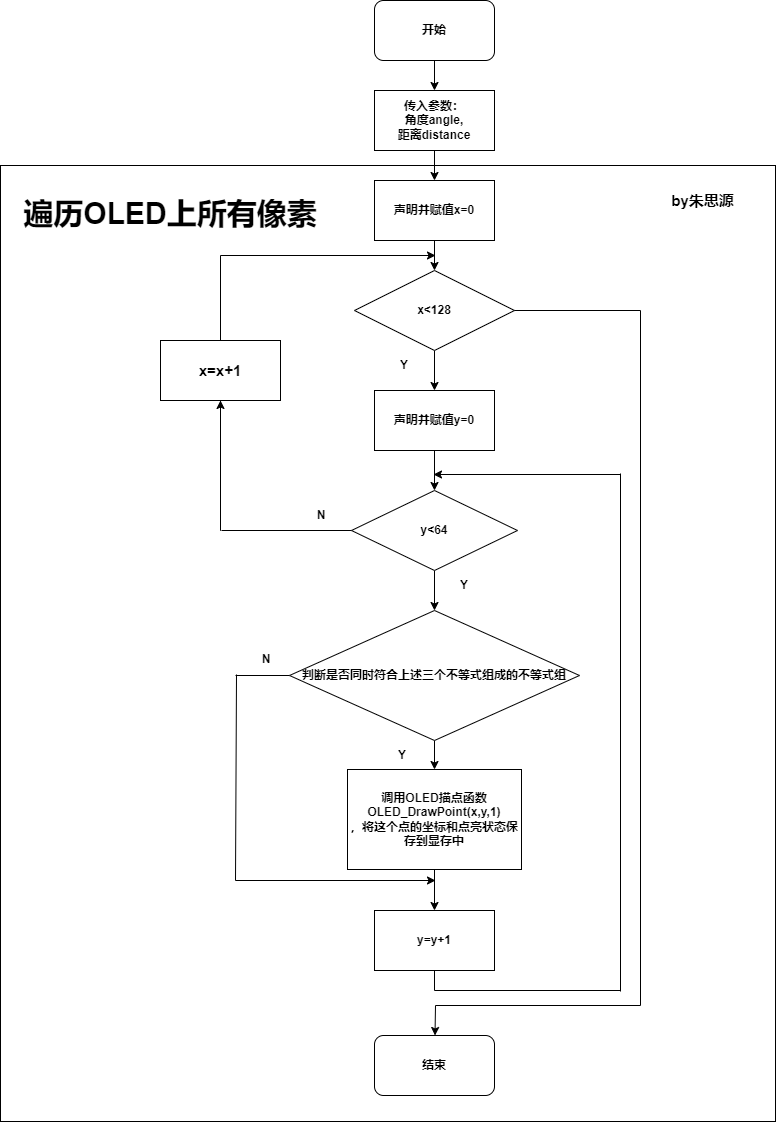

The diagram above was exported from draw.io. Its source (the exported page's mxGraphModel, read from the mxfile embedded in the PNG):
<mxGraphModel dx="2500" dy="896" grid="1" gridSize="5" guides="1" tooltips="1" connect="1" arrows="1" fold="1" page="1" pageScale="1" pageWidth="827" pageHeight="1169" math="0" shadow="0">
  <root>
    <mxCell id="0" />
    <mxCell id="1" parent="0" />
    <mxCell id="2kwzSo2B0D1cZUg2qzON-46" value="" style="rounded=0;whiteSpace=wrap;html=1;fontStyle=1" vertex="1" parent="1">
      <mxGeometry x="-40" y="465" width="775" height="956" as="geometry" />
    </mxCell>
    <mxCell id="2kwzSo2B0D1cZUg2qzON-4" style="edgeStyle=orthogonalEdgeStyle;rounded=0;orthogonalLoop=1;jettySize=auto;html=1;entryX=0.5;entryY=0;entryDx=0;entryDy=0;fontStyle=1" edge="1" parent="1" source="2kwzSo2B0D1cZUg2qzON-2" target="2kwzSo2B0D1cZUg2qzON-3">
      <mxGeometry relative="1" as="geometry" />
    </mxCell>
    <mxCell id="2kwzSo2B0D1cZUg2qzON-2" value="开始" style="rounded=1;whiteSpace=wrap;html=1;fontStyle=1" vertex="1" parent="1">
      <mxGeometry x="334" y="300" width="120" height="60" as="geometry" />
    </mxCell>
    <mxCell id="2kwzSo2B0D1cZUg2qzON-10" style="edgeStyle=orthogonalEdgeStyle;rounded=0;orthogonalLoop=1;jettySize=auto;html=1;entryX=0.5;entryY=0;entryDx=0;entryDy=0;fontStyle=1" edge="1" parent="1" source="2kwzSo2B0D1cZUg2qzON-3" target="2kwzSo2B0D1cZUg2qzON-5">
      <mxGeometry relative="1" as="geometry" />
    </mxCell>
    <mxCell id="2kwzSo2B0D1cZUg2qzON-3" value="传入参数：&lt;br&gt;角度angle,&lt;br&gt;距离distance" style="rounded=0;whiteSpace=wrap;html=1;fontStyle=1" vertex="1" parent="1">
      <mxGeometry x="334" y="390" width="120" height="60" as="geometry" />
    </mxCell>
    <mxCell id="2kwzSo2B0D1cZUg2qzON-15" style="edgeStyle=orthogonalEdgeStyle;rounded=0;orthogonalLoop=1;jettySize=auto;html=1;entryX=0.5;entryY=0;entryDx=0;entryDy=0;fontStyle=1" edge="1" parent="1" source="2kwzSo2B0D1cZUg2qzON-5" target="2kwzSo2B0D1cZUg2qzON-12">
      <mxGeometry relative="1" as="geometry" />
    </mxCell>
    <mxCell id="2kwzSo2B0D1cZUg2qzON-5" value="声明并赋值x=0" style="rounded=0;whiteSpace=wrap;html=1;fontStyle=1" vertex="1" parent="1">
      <mxGeometry x="334" y="480" width="120" height="60" as="geometry" />
    </mxCell>
    <mxCell id="2kwzSo2B0D1cZUg2qzON-6" value="遍历OLED上所有像素" style="text;html=1;strokeColor=none;fillColor=none;align=center;verticalAlign=middle;whiteSpace=wrap;rounded=0;fontSize=30;fontStyle=1" vertex="1" parent="1">
      <mxGeometry x="-20" y="480" width="300" height="65" as="geometry" />
    </mxCell>
    <mxCell id="2kwzSo2B0D1cZUg2qzON-17" style="edgeStyle=orthogonalEdgeStyle;rounded=0;orthogonalLoop=1;jettySize=auto;html=1;entryX=0.5;entryY=0;entryDx=0;entryDy=0;fontStyle=1" edge="1" parent="1" source="2kwzSo2B0D1cZUg2qzON-7" target="2kwzSo2B0D1cZUg2qzON-13">
      <mxGeometry relative="1" as="geometry" />
    </mxCell>
    <mxCell id="2kwzSo2B0D1cZUg2qzON-7" value="声明并赋值y=0" style="rounded=0;whiteSpace=wrap;html=1;fontStyle=1" vertex="1" parent="1">
      <mxGeometry x="334" y="690" width="120" height="60" as="geometry" />
    </mxCell>
    <mxCell id="2kwzSo2B0D1cZUg2qzON-23" style="edgeStyle=orthogonalEdgeStyle;rounded=0;orthogonalLoop=1;jettySize=auto;html=1;fontStyle=1" edge="1" parent="1" source="2kwzSo2B0D1cZUg2qzON-9" target="2kwzSo2B0D1cZUg2qzON-21">
      <mxGeometry relative="1" as="geometry" />
    </mxCell>
    <mxCell id="2kwzSo2B0D1cZUg2qzON-9" value="判断是否同时符合上述三个不等式组成的不等式组" style="rhombus;whiteSpace=wrap;html=1;fontStyle=1" vertex="1" parent="1">
      <mxGeometry x="249" y="910" width="290" height="130" as="geometry" />
    </mxCell>
    <mxCell id="2kwzSo2B0D1cZUg2qzON-16" style="edgeStyle=orthogonalEdgeStyle;rounded=0;orthogonalLoop=1;jettySize=auto;html=1;entryX=0.5;entryY=0;entryDx=0;entryDy=0;fontStyle=1" edge="1" parent="1" source="2kwzSo2B0D1cZUg2qzON-12" target="2kwzSo2B0D1cZUg2qzON-7">
      <mxGeometry relative="1" as="geometry" />
    </mxCell>
    <mxCell id="2kwzSo2B0D1cZUg2qzON-12" value="x&amp;lt;128" style="rhombus;whiteSpace=wrap;html=1;fontStyle=1" vertex="1" parent="1">
      <mxGeometry x="314" y="570" width="160" height="80" as="geometry" />
    </mxCell>
    <mxCell id="2kwzSo2B0D1cZUg2qzON-18" style="edgeStyle=orthogonalEdgeStyle;rounded=0;orthogonalLoop=1;jettySize=auto;html=1;entryX=0.5;entryY=0;entryDx=0;entryDy=0;fontStyle=1" edge="1" parent="1" source="2kwzSo2B0D1cZUg2qzON-13" target="2kwzSo2B0D1cZUg2qzON-9">
      <mxGeometry relative="1" as="geometry" />
    </mxCell>
    <mxCell id="2kwzSo2B0D1cZUg2qzON-13" value="y&amp;lt;64" style="rhombus;whiteSpace=wrap;html=1;fontStyle=1" vertex="1" parent="1">
      <mxGeometry x="311" y="790" width="166" height="80" as="geometry" />
    </mxCell>
    <mxCell id="2kwzSo2B0D1cZUg2qzON-19" value="Y" style="text;html=1;strokeColor=none;fillColor=none;align=center;verticalAlign=middle;whiteSpace=wrap;rounded=0;fontStyle=1" vertex="1" parent="1">
      <mxGeometry x="334" y="650" width="60" height="30" as="geometry" />
    </mxCell>
    <mxCell id="2kwzSo2B0D1cZUg2qzON-20" value="by朱思源" style="text;html=1;strokeColor=none;fillColor=none;align=center;verticalAlign=middle;whiteSpace=wrap;rounded=0;fontSize=15;fontStyle=1" vertex="1" parent="1">
      <mxGeometry x="610" y="480" width="105" height="40" as="geometry" />
    </mxCell>
    <mxCell id="2kwzSo2B0D1cZUg2qzON-24" style="edgeStyle=orthogonalEdgeStyle;rounded=0;orthogonalLoop=1;jettySize=auto;html=1;entryX=0.5;entryY=0;entryDx=0;entryDy=0;fontStyle=1" edge="1" parent="1" source="2kwzSo2B0D1cZUg2qzON-21" target="2kwzSo2B0D1cZUg2qzON-22">
      <mxGeometry relative="1" as="geometry" />
    </mxCell>
    <mxCell id="2kwzSo2B0D1cZUg2qzON-21" value="调用OLED描点函数&lt;span style=&quot;font-size:12.0pt;line-height:&lt;br/&gt;125%;font-family:Consolas;mso-fareast-font-family:宋体;mso-bidi-font-family:宋体;&lt;br/&gt;color:#DCDCAA;mso-ansi-language:EN-US;mso-fareast-language:ZH-CN;mso-bidi-language:&lt;br/&gt;AR-SA&quot; lang=&quot;EN-US&quot;&gt;OLED_DrawPoint&lt;/span&gt;&lt;span style=&quot;font-size:12.0pt;&lt;br/&gt;line-height:125%;font-family:Consolas;mso-fareast-font-family:宋体;mso-bidi-font-family:&lt;br/&gt;宋体;color:#D4D4D4;mso-ansi-language:EN-US;mso-fareast-language:ZH-CN;mso-bidi-language:&lt;br/&gt;AR-SA&quot; lang=&quot;EN-US&quot;&gt;(x,y,&lt;/span&gt;&lt;span style=&quot;font-size:12.0pt;line-height:125%;&lt;br/&gt;font-family:Consolas;mso-fareast-font-family:宋体;mso-bidi-font-family:宋体;&lt;br/&gt;color:#B5CEA8;mso-ansi-language:EN-US;mso-fareast-language:ZH-CN;mso-bidi-language:&lt;br/&gt;AR-SA&quot; lang=&quot;EN-US&quot;&gt;1&lt;/span&gt;&lt;span style=&quot;font-size:12.0pt;line-height:125%;&lt;br/&gt;font-family:Consolas;mso-fareast-font-family:宋体;mso-bidi-font-family:宋体;&lt;br/&gt;color:#D4D4D4;mso-ansi-language:EN-US;mso-fareast-language:ZH-CN;mso-bidi-language:&lt;br/&gt;AR-SA&quot; lang=&quot;EN-US&quot;&gt;)&lt;/span&gt;&lt;br&gt;，将这个点的坐标和点亮状态保存到显存中" style="rounded=0;whiteSpace=wrap;html=1;fontStyle=1" vertex="1" parent="1">
      <mxGeometry x="307" y="1069" width="174" height="100" as="geometry" />
    </mxCell>
    <mxCell id="2kwzSo2B0D1cZUg2qzON-22" value="y=y+1" style="rounded=0;whiteSpace=wrap;html=1;fontStyle=1" vertex="1" parent="1">
      <mxGeometry x="334" y="1210" width="120" height="60" as="geometry" />
    </mxCell>
    <mxCell id="2kwzSo2B0D1cZUg2qzON-25" value="Y" style="text;html=1;strokeColor=none;fillColor=none;align=center;verticalAlign=middle;whiteSpace=wrap;rounded=0;fontStyle=1" vertex="1" parent="1">
      <mxGeometry x="334" y="1039" width="56" height="31" as="geometry" />
    </mxCell>
    <mxCell id="2kwzSo2B0D1cZUg2qzON-27" value="" style="endArrow=none;html=1;rounded=0;exitX=0.5;exitY=1;exitDx=0;exitDy=0;fontStyle=1" edge="1" parent="1" source="2kwzSo2B0D1cZUg2qzON-22">
      <mxGeometry width="50" height="50" relative="1" as="geometry">
        <mxPoint x="420" y="1060" as="sourcePoint" />
        <mxPoint x="394" y="1290" as="targetPoint" />
      </mxGeometry>
    </mxCell>
    <mxCell id="2kwzSo2B0D1cZUg2qzON-29" value="" style="endArrow=none;html=1;rounded=0;fontStyle=1" edge="1" parent="1">
      <mxGeometry width="50" height="50" relative="1" as="geometry">
        <mxPoint x="394" y="1290" as="sourcePoint" />
        <mxPoint x="580" y="1290" as="targetPoint" />
      </mxGeometry>
    </mxCell>
    <mxCell id="2kwzSo2B0D1cZUg2qzON-30" value="" style="endArrow=none;html=1;rounded=0;fontStyle=1" edge="1" parent="1">
      <mxGeometry width="50" height="50" relative="1" as="geometry">
        <mxPoint x="580" y="1291" as="sourcePoint" />
        <mxPoint x="580" y="773" as="targetPoint" />
      </mxGeometry>
    </mxCell>
    <mxCell id="2kwzSo2B0D1cZUg2qzON-31" value="" style="endArrow=classic;html=1;rounded=0;fontStyle=1" edge="1" parent="1">
      <mxGeometry width="50" height="50" relative="1" as="geometry">
        <mxPoint x="580" y="774" as="sourcePoint" />
        <mxPoint x="393" y="774" as="targetPoint" />
      </mxGeometry>
    </mxCell>
    <mxCell id="2kwzSo2B0D1cZUg2qzON-32" value="" style="endArrow=none;html=1;rounded=0;exitX=0;exitY=0.5;exitDx=0;exitDy=0;fontStyle=1" edge="1" parent="1" source="2kwzSo2B0D1cZUg2qzON-9">
      <mxGeometry width="50" height="50" relative="1" as="geometry">
        <mxPoint x="278" y="1121" as="sourcePoint" />
        <mxPoint x="195" y="975" as="targetPoint" />
      </mxGeometry>
    </mxCell>
    <mxCell id="2kwzSo2B0D1cZUg2qzON-35" value="N" style="text;html=1;strokeColor=none;fillColor=none;align=center;verticalAlign=middle;whiteSpace=wrap;rounded=0;fontStyle=1" vertex="1" parent="1">
      <mxGeometry x="196" y="944" width="60" height="30" as="geometry" />
    </mxCell>
    <mxCell id="2kwzSo2B0D1cZUg2qzON-36" value="" style="endArrow=none;html=1;rounded=0;exitX=0;exitY=0.5;exitDx=0;exitDy=0;fontStyle=1" edge="1" parent="1" source="2kwzSo2B0D1cZUg2qzON-13">
      <mxGeometry width="50" height="50" relative="1" as="geometry">
        <mxPoint x="389" y="661" as="sourcePoint" />
        <mxPoint x="181" y="830" as="targetPoint" />
      </mxGeometry>
    </mxCell>
    <mxCell id="2kwzSo2B0D1cZUg2qzON-37" value="Y" style="text;html=1;strokeColor=none;fillColor=none;align=center;verticalAlign=middle;whiteSpace=wrap;rounded=0;fontStyle=1" vertex="1" parent="1">
      <mxGeometry x="394" y="870" width="60" height="30" as="geometry" />
    </mxCell>
    <mxCell id="2kwzSo2B0D1cZUg2qzON-38" value="N" style="text;html=1;strokeColor=none;fillColor=none;align=center;verticalAlign=middle;whiteSpace=wrap;rounded=0;fontStyle=1" vertex="1" parent="1">
      <mxGeometry x="251" y="800" width="60" height="30" as="geometry" />
    </mxCell>
    <mxCell id="2kwzSo2B0D1cZUg2qzON-39" value="" style="endArrow=none;html=1;rounded=0;fontStyle=1" edge="1" parent="1">
      <mxGeometry width="50" height="50" relative="1" as="geometry">
        <mxPoint x="180" y="830" as="sourcePoint" />
        <mxPoint x="180" y="555" as="targetPoint" />
      </mxGeometry>
    </mxCell>
    <mxCell id="2kwzSo2B0D1cZUg2qzON-40" value="" style="endArrow=classic;html=1;rounded=0;fontStyle=1" edge="1" parent="1">
      <mxGeometry width="50" height="50" relative="1" as="geometry">
        <mxPoint x="180" y="555" as="sourcePoint" />
        <mxPoint x="395" y="555" as="targetPoint" />
      </mxGeometry>
    </mxCell>
    <mxCell id="2kwzSo2B0D1cZUg2qzON-41" value="" style="endArrow=none;html=1;rounded=0;exitX=1;exitY=0.5;exitDx=0;exitDy=0;fontStyle=1" edge="1" parent="1" source="2kwzSo2B0D1cZUg2qzON-12">
      <mxGeometry width="50" height="50" relative="1" as="geometry">
        <mxPoint x="375" y="885" as="sourcePoint" />
        <mxPoint x="600" y="610" as="targetPoint" />
      </mxGeometry>
    </mxCell>
    <mxCell id="2kwzSo2B0D1cZUg2qzON-42" value="" style="endArrow=none;html=1;rounded=0;fontStyle=1" edge="1" parent="1">
      <mxGeometry width="50" height="50" relative="1" as="geometry">
        <mxPoint x="600" y="610" as="sourcePoint" />
        <mxPoint x="600" y="1305" as="targetPoint" />
      </mxGeometry>
    </mxCell>
    <mxCell id="2kwzSo2B0D1cZUg2qzON-43" value="" style="endArrow=none;html=1;rounded=0;fontStyle=1" edge="1" parent="1">
      <mxGeometry width="50" height="50" relative="1" as="geometry">
        <mxPoint x="600" y="1305" as="sourcePoint" />
        <mxPoint x="395" y="1305" as="targetPoint" />
      </mxGeometry>
    </mxCell>
    <mxCell id="2kwzSo2B0D1cZUg2qzON-44" value="结束" style="rounded=1;whiteSpace=wrap;html=1;fontStyle=1" vertex="1" parent="1">
      <mxGeometry x="334" y="1335" width="120" height="60" as="geometry" />
    </mxCell>
    <mxCell id="2kwzSo2B0D1cZUg2qzON-45" value="" style="endArrow=classic;html=1;rounded=0;fontStyle=1" edge="1" parent="1" target="2kwzSo2B0D1cZUg2qzON-44">
      <mxGeometry width="50" height="50" relative="1" as="geometry">
        <mxPoint x="395" y="1305" as="sourcePoint" />
        <mxPoint x="465" y="1255" as="targetPoint" />
      </mxGeometry>
    </mxCell>
    <mxCell id="2kwzSo2B0D1cZUg2qzON-48" value="" style="endArrow=none;html=1;rounded=0;fontSize=15;exitX=0;exitY=1;exitDx=0;exitDy=0;fontStyle=1" edge="1" parent="1" source="2kwzSo2B0D1cZUg2qzON-35">
      <mxGeometry width="50" height="50" relative="1" as="geometry">
        <mxPoint x="400" y="1155" as="sourcePoint" />
        <mxPoint x="195" y="1180" as="targetPoint" />
      </mxGeometry>
    </mxCell>
    <mxCell id="2kwzSo2B0D1cZUg2qzON-49" value="" style="endArrow=classic;html=1;rounded=0;fontSize=15;fontStyle=1" edge="1" parent="1">
      <mxGeometry width="50" height="50" relative="1" as="geometry">
        <mxPoint x="195" y="1180" as="sourcePoint" />
        <mxPoint x="395" y="1180" as="targetPoint" />
      </mxGeometry>
    </mxCell>
    <mxCell id="2kwzSo2B0D1cZUg2qzON-50" value="x=x+1" style="rounded=0;whiteSpace=wrap;html=1;fontSize=15;fontStyle=1" vertex="1" parent="1">
      <mxGeometry x="120" y="640" width="120" height="60" as="geometry" />
    </mxCell>
    <mxCell id="2kwzSo2B0D1cZUg2qzON-51" value="" style="endArrow=classic;html=1;rounded=0;fontSize=15;fontStyle=1" edge="1" parent="1">
      <mxGeometry width="50" height="50" relative="1" as="geometry">
        <mxPoint x="180" y="830" as="sourcePoint" />
        <mxPoint x="180" y="700" as="targetPoint" />
      </mxGeometry>
    </mxCell>
  </root>
</mxGraphModel>